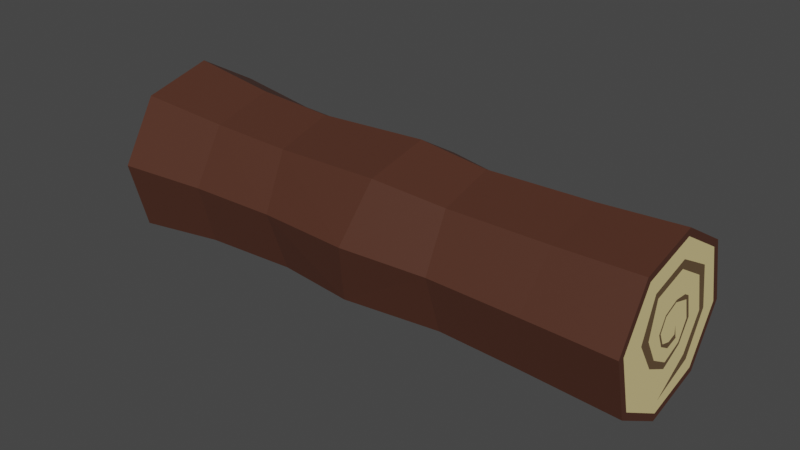# Source: d3_armadura_tronco_de_madeiradesafio_3_v2_.blend  (saved by Blender 3.4.6; exported with 4.5.12 LTS)
import bpy
from mathutils import Matrix  # noqa: F401  (used for matrix-valued properties, if any)

bpy.ops.wm.read_factory_settings(use_empty=True)
scene = bpy.context.scene
scene.name = 'Scene'

# ---- collections
col_fase_2 = bpy.data.collections.new('fase 2'); scene.collection.children.link(col_fase_2)

# ---- materials (node trees are filled in below, after node groups)
mat_parte_clara_002 = bpy.data.materials.new('parte clara.002')
mat_parte_clara_002.use_transparent_shadow = False
mat_parte_escura_da_madeira_002 = bpy.data.materials.new('parte escura da madeira.002')
mat_parte_escura_da_madeira_002.use_transparent_shadow = False
mat_an_u_do_tronco_002 = bpy.data.materials.new('anéu do tronco.002')
mat_an_u_do_tronco_002.use_transparent_shadow = False

# ---- material node trees
mat_parte_clara_002.use_nodes = True; mat_parte_clara_002.node_tree.nodes.clear()
_N = mat_parte_clara_002.node_tree.nodes; _L = mat_parte_clara_002.node_tree.links
n0 = _N.new('ShaderNodeBsdfPrincipled'); n0.name = 'Principled BSDF'; n0.location = (10, 300)
n0.distribution = 'GGX'
n0.subsurface_method = 'RANDOM_WALK_SKIN'
n0.inputs[0].default_value = (0.8, 0.6473, 0.2975, 1.0)
n0.inputs[3].default_value = 1.45
n0.inputs[27].default_value = (0.0, 0.0, 0.0, 1.0)
n0.inputs[28].default_value = 1.0
n1 = _N.new('ShaderNodeOutputMaterial'); n1.name = 'Material Output'; n1.location = (300, 300)
_L.new(n0.outputs[0], n1.inputs[0])
n1.is_active_output = True
mat_parte_escura_da_madeira_002.use_nodes = True; mat_parte_escura_da_madeira_002.node_tree.nodes.clear()
_N = mat_parte_escura_da_madeira_002.node_tree.nodes; _L = mat_parte_escura_da_madeira_002.node_tree.links
n0 = _N.new('ShaderNodeBsdfPrincipled'); n0.name = 'Principled BSDF'; n0.location = (10, 300)
n0.distribution = 'GGX'
n0.subsurface_method = 'RANDOM_WALK_SKIN'
n0.inputs[0].default_value = (0.08001, 0.02815, 0.0163, 1.0)
n0.inputs[3].default_value = 1.45
n0.inputs[27].default_value = (0.0, 0.0, 0.0, 1.0)
n0.inputs[28].default_value = 1.0
n1 = _N.new('ShaderNodeOutputMaterial'); n1.name = 'Material Output'; n1.location = (300, 300)
_L.new(n0.outputs[0], n1.inputs[0])
n1.is_active_output = True
mat_an_u_do_tronco_002.use_nodes = True; mat_an_u_do_tronco_002.node_tree.nodes.clear()
_N = mat_an_u_do_tronco_002.node_tree.nodes; _L = mat_an_u_do_tronco_002.node_tree.links
n0 = _N.new('ShaderNodeBsdfPrincipled'); n0.name = 'Principled BSDF'; n0.location = (10, 300)
n0.distribution = 'GGX'
n0.subsurface_method = 'RANDOM_WALK_SKIN'
n0.inputs[0].default_value = (0.1376, 0.0834, 0.04023, 1.0)
n0.inputs[3].default_value = 1.45
n0.inputs[27].default_value = (0.0, 0.0, 0.0, 1.0)
n0.inputs[28].default_value = 1.0
n1 = _N.new('ShaderNodeOutputMaterial'); n1.name = 'Material Output'; n1.location = (300, 300)
_L.new(n0.outputs[0], n1.inputs[0])
n1.is_active_output = True

# ---- world
world_world = bpy.data.worlds.new('World'); scene.world = world_world
world_world.use_nodes = True; world_world.node_tree.nodes.clear()
_N = world_world.node_tree.nodes; _L = world_world.node_tree.links
n0 = _N.new('ShaderNodeOutputWorld'); n0.name = 'World Output'; n0.location = (300, 300)
n1 = _N.new('ShaderNodeBackground'); n1.name = 'Background'; n1.location = (10, 300)
n1.inputs[0].default_value = (0.05088, 0.05088, 0.05088, 1.0)
_L.new(n1.outputs[0], n0.inputs[0])
n0.is_active_output = True
world_world.color = (0.05088, 0.05088, 0.05088)
world_world.use_sun_shadow = False
world_world.sun_shadow_jitter_overblur = 0.0

# ---- meshes
me_cylinder_001 = bpy.data.meshes.new('Cylinder.001')
me_cylinder_001.from_pydata([(3.216e-08, 0.4547, 18.13), (0.3216, 0.3216, 18.13), (0.4547, 3.297e-08, 18.13), (0.3216, -0.3216, 18.13), (3.216e-08, -0.4547, 18.13), (-0.3216, -0.3216, 18.13), (-0.4547, 3.297e-08, 18.13), (-0.3216, 0.3216, 18.13), (3.924, 3.924, 18.13), (3.216e-08, 5.549, 18.13), (5.549, 3.297e-08, 18.13), (3.924, -3.924, 18.13), (3.216e-08, -5.549, 18.13), (-3.924, -3.924, 18.13), (-5.549, 3.297e-08, 18.13), (-3.924, 3.924, 18.13), (3.587, 3.587, 18.13), (3.216e-08, 5.072, 18.13), (5.072, 3.297e-08, 18.13), (3.587, -3.587, 18.13), (3.216e-08, -5.072, 18.13), (-3.587, -3.587, 18.13), (-5.072, 3.297e-08, 18.13), (-3.587, 3.587, 18.13), (3.039, 3.039, 18.13), (3.216e-08, 4.297, 18.13), (4.297, 3.297e-08, 18.13), (3.039, -3.039, 18.13), (3.216e-08, -4.297, 18.13), (-3.039, -3.039, 18.13), (-4.297, 3.297e-08, 18.13), (-3.039, 3.039, 18.13), (2.325, 2.325, 18.13), (3.216e-08, 3.288, 18.13), (3.288, 3.297e-08, 18.13), (2.325, -2.325, 18.13), (3.216e-08, -3.288, 18.13), (-2.325, -2.325, 18.13), (-3.288, 3.297e-08, 18.13), (-2.325, 2.325, 18.13), (1.422, 1.422, 18.13), (3.216e-08, 2.011, 18.13), (2.011, 3.297e-08, 18.13), (1.422, -1.422, 18.13), (3.216e-08, -2.011, 18.13), (-1.422, -1.422, 18.13), (-2.011, 3.297e-08, 18.13), (-1.422, 1.422, 18.13), (0.8444, 0.8444, 18.13), (3.216e-08, 1.194, 18.13), (1.194, 3.297e-08, 18.13), (0.8444, -0.8444, 18.13), (3.216e-08, -1.194, 18.13), (-0.8444, -0.8444, 18.13), (-1.194, 3.297e-08, 18.13), (-0.8444, 0.8444, 18.13), (2.801, -2.801, 18.13), (3.814, 3.297e-08, 18.13), (2.788, 2.788, 18.13), (-2.685, 2.685, 18.13), (3.216e-08, 3.836, 18.13), (-2.51, 3.297e-08, 18.13), (3.216e-08, -2.414, 18.13), (-1.79, -1.79, 18.13), (1.236, 1.236, 18.13), (1.273, -1.273, 18.13), (1.748, 3.297e-08, 18.13), (3.216e-08, 1.428, 18.13), (-1.007, 1.007, 18.13), (0.9339, 1.624, 18.13), (-1.369, 3.297e-08, 18.13), (3.216e-08, 1.582, 18.13), (-0.9033, 0.9033, 18.13), (0.5719, -0.5719, 18.13), (-0.7208, -0.7208, 18.13), (3.216e-08, -0.8288, 18.13), (0.7785, -0.7785, 18.13), (3.216e-08, -1.073, 18.13), (0.01054, 5.64, 0.9163), (4.047, 3.996, 0.5555), (5.713, 0.01056, -0.1306), (4.032, -3.981, -0.7403), (-0.01055, -5.64, -0.9163), (-4.047, -3.996, -0.5555), (-5.713, -0.01053, 0.1306), (-4.032, 3.981, 0.7403), (3.216e-08, 0.4547, -18.13), (0.3216, 0.3216, -18.13), (0.4547, 3.297e-08, -18.13), (0.3216, -0.3216, -18.13), (3.216e-08, -0.4547, -18.13), (-0.3216, -0.3216, -18.13), (-0.4547, 3.297e-08, -18.13), (-0.3216, 0.3216, -18.13), (4.48, 4.48, -18.13), (-2.559e-07, 6.336, -18.13), (6.336, 3.766e-08, -18.13), (4.48, -4.48, -18.13), (-2.559e-07, -6.336, -18.13), (-4.48, -4.48, -18.13), (-6.336, 3.766e-08, -18.13), (-4.48, 4.48, -18.13), (3.587, 3.587, -18.13), (3.216e-08, 5.072, -18.13), (5.072, 3.297e-08, -18.13), (3.587, -3.587, -18.13), (3.216e-08, -5.072, -18.13), (-3.587, -3.587, -18.13), (-5.072, 3.297e-08, -18.13), (-3.587, 3.587, -18.13), (3.039, 3.039, -18.13), (3.216e-08, 4.297, -18.13), (4.297, 3.297e-08, -18.13), (3.039, -3.039, -18.13), (3.216e-08, -4.297, -18.13), (-3.039, -3.039, -18.13), (-4.297, 3.297e-08, -18.13), (-3.039, 3.039, -18.13), (2.325, 2.325, -18.13), (3.216e-08, 3.288, -18.13), (3.288, 3.297e-08, -18.13), (2.325, -2.325, -18.13), (3.216e-08, -3.288, -18.13), (-2.325, -2.325, -18.13), (-3.288, 3.297e-08, -18.13), (-2.325, 2.325, -18.13), (1.422, 1.422, -18.13), (3.216e-08, 2.011, -18.13), (2.011, 3.297e-08, -18.13), (1.422, -1.422, -18.13), (3.216e-08, -2.011, -18.13), (-1.422, -1.422, -18.13), (-2.011, 3.297e-08, -18.13), (-1.422, 1.422, -18.13), (0.8444, 0.8444, -18.13), (3.216e-08, 1.194, -18.13), (1.194, 3.297e-08, -18.13), (0.8444, -0.8444, -18.13), (3.216e-08, -1.194, -18.13), (-0.8444, -0.8444, -18.13), (-1.194, 3.297e-08, -18.13), (-0.8444, 0.8444, -18.13), (2.801, -2.801, -18.13), (3.814, 3.297e-08, -18.13), (2.788, 2.788, -18.13), (-2.685, 2.685, -18.13), (3.216e-08, 3.836, -18.13), (-2.51, 3.297e-08, -18.13), (3.216e-08, -2.414, -18.13), (-1.79, -1.79, -18.13), (1.236, 1.236, -18.13), (1.273, -1.273, -18.13), (1.748, 3.297e-08, -18.13), (3.216e-08, 1.428, -18.13), (-1.007, 1.007, -18.13), (0.9339, 1.624, -18.13), (-1.369, 3.297e-08, -18.13), (3.216e-08, 1.582, -18.13), (-0.9033, 0.9033, -18.13), (0.5719, -0.5719, -18.13), (-0.7208, -0.7208, -18.13), (3.216e-08, -0.8288, -18.13), (0.7785, -0.7785, -18.13), (3.216e-08, -1.073, -18.13), (0.001713, 5.124, 5.691), (0.005461, 5.268, 12.72), (3.748, -3.721, 11.57), (3.63, -3.622, 6.326), (-0.005464, -5.268, 11.45), (-0.001712, -5.124, 6.394), (-3.756, -3.729, 11.7), (-3.633, -3.624, 6.255), (-5.306, -0.005449, 12.18), (-5.136, -0.001716, 5.992), (-3.748, 3.721, 12.6), (-3.63, 3.622, 5.759), (0.006291, 5.261, -6.725), (3.216e-08, 5.549, -12.08), (3.924, 3.924, -12.08), (3.755, 3.725, -6.456), (5.549, 3.297e-08, -12.08), (5.304, 0.006286, -5.945), (3.924, -3.924, -12.08), (3.746, -3.716, -5.491), (3.216e-08, -5.549, -12.08), (-0.006289, -5.261, -5.36), (-3.924, -3.924, -12.08), (-3.755, -3.725, -5.629), (-5.549, 3.297e-08, -12.08), (-5.304, -0.006294, -6.14), (-3.924, 3.924, -12.08), (-3.746, 3.716, -6.594), (3.955, 3.191, 11.11), (3.868, 3.116, 7.147), (5.064, 0.5279, 10.83), (4.943, 0.5252, 7.304)], [], [(165, 9, 8, 192), (192, 8, 10, 194), (194, 10, 11, 166), (166, 11, 12, 168), (168, 12, 13, 170), (170, 13, 14, 172), (1, 0, 7, 6, 5, 4, 3, 2), (172, 14, 15, 174), (174, 15, 9, 165), (17, 16, 8, 9), (16, 18, 10, 8), (18, 19, 11, 10), (19, 20, 12, 11), (20, 21, 13, 12), (21, 22, 14, 13), (22, 23, 15, 14), (23, 17, 9, 15), (25, 24, 16, 17), (24, 26, 18, 16), (26, 27, 19, 18), (27, 28, 20, 19), (28, 29, 21, 20), (29, 30, 22, 21), (30, 31, 23, 22), (31, 25, 17, 23), (33, 32, 58, 60), (32, 34, 57, 58), (34, 35, 56, 57), (35, 28, 56), (36, 37, 29, 28), (37, 38, 30, 29), (38, 59, 31, 30), (39, 33, 60, 59), (41, 69, 40, 32, 33), (40, 42, 34, 32), (42, 43, 35, 34), (43, 62, 36, 35), (44, 45, 63, 62), (45, 61, 38, 63), (46, 47, 39, 61), (47, 41, 33, 39), (49, 48, 64, 67), (48, 50, 66, 64), (50, 51, 65, 66), (51, 52, 44, 65), (52, 53, 45, 44), (53, 70, 46, 45), (54, 55, 72), (55, 49, 67, 72), (0, 1, 48, 49), (1, 2, 50, 48), (2, 73, 76), (3, 4, 75, 73), (4, 5, 74, 75), (5, 6, 54, 74), (6, 7, 55, 54), (7, 0, 49, 55), (56, 28, 27), (28, 35, 36), (57, 56, 27, 26), (58, 57, 26, 24), (60, 58, 24, 25), (59, 60, 25, 31), (59, 38, 39), (61, 39, 38), (61, 45, 46), (62, 63, 37, 36), (63, 38, 37), (62, 43, 44), (65, 44, 43), (64, 66, 42, 40), (66, 65, 43, 42), (67, 64, 40), (40, 69, 71, 67), (71, 69, 41), (70, 53, 54), (70, 68, 47, 46), (68, 71, 41, 47), (72, 68, 70, 54), (72, 67, 71, 68), (75, 74, 53, 77), (74, 54, 53), (73, 2, 3), (73, 75, 77, 76), (76, 77, 52, 51), (77, 53, 52), (76, 51, 50, 2), (177, 178, 94, 95), (178, 180, 96, 94), (180, 182, 97, 96), (182, 184, 98, 97), (184, 186, 99, 98), (186, 188, 100, 99), (87, 88, 89, 90, 91, 92, 93, 86), (188, 190, 101, 100), (190, 177, 95, 101), (103, 95, 94, 102), (102, 94, 96, 104), (104, 96, 97, 105), (105, 97, 98, 106), (106, 98, 99, 107), (107, 99, 100, 108), (108, 100, 101, 109), (109, 101, 95, 103), (111, 103, 102, 110), (110, 102, 104, 112), (112, 104, 105, 113), (113, 105, 106, 114), (114, 106, 107, 115), (115, 107, 108, 116), (116, 108, 109, 117), (117, 109, 103, 111), (119, 146, 144, 118), (118, 144, 143, 120), (120, 143, 142, 121), (121, 142, 114), (122, 114, 115, 123), (123, 115, 116, 124), (124, 116, 117, 145), (125, 145, 146, 119), (127, 119, 118, 126, 155), (126, 118, 120, 128), (128, 120, 121, 129), (129, 121, 122, 148), (130, 148, 149, 131), (131, 149, 124, 147), (132, 147, 125, 133), (133, 125, 119, 127), (135, 153, 150, 134), (134, 150, 152, 136), (136, 152, 151, 137), (137, 151, 130, 138), (138, 130, 131, 139), (139, 131, 132, 156), (140, 158, 141), (141, 158, 153, 135), (86, 135, 134, 87), (87, 134, 136, 88), (88, 162, 159), (89, 159, 161, 90), (90, 161, 160, 91), (91, 160, 140, 92), (92, 140, 141, 93), (93, 141, 135, 86), (142, 113, 114), (114, 122, 121), (143, 112, 113, 142), (144, 110, 112, 143), (146, 111, 110, 144), (145, 117, 111, 146), (145, 125, 124), (147, 124, 125), (147, 132, 131), (148, 122, 123, 149), (149, 123, 124), (148, 130, 129), (151, 129, 130), (150, 126, 128, 152), (152, 128, 129, 151), (153, 126, 150), (126, 153, 157, 155), (157, 127, 155), (156, 140, 139), (156, 132, 133, 154), (154, 133, 127, 157), (158, 140, 156, 154), (158, 154, 157, 153), (161, 163, 139, 160), (160, 139, 140), (159, 89, 88), (159, 162, 163, 161), (162, 137, 138, 163), (163, 138, 139), (162, 88, 136, 137), (85, 175, 164, 78), (175, 174, 165, 164), (84, 173, 175, 85), (173, 172, 174, 175), (83, 171, 173, 84), (171, 170, 172, 173), (82, 169, 171, 83), (169, 168, 170, 171), (81, 167, 169, 82), (167, 166, 168, 169), (80, 195, 167, 81), (195, 194, 166, 167), (79, 193, 195, 80), (78, 164, 193, 79), (164, 165, 192, 193), (85, 78, 176, 191), (191, 176, 177, 190), (84, 85, 191, 189), (189, 191, 190, 188), (83, 84, 189, 187), (187, 189, 188, 186), (82, 83, 187, 185), (185, 187, 186, 184), (81, 82, 185, 183), (183, 185, 184, 182), (80, 81, 183, 181), (181, 183, 182, 180), (79, 80, 181, 179), (179, 181, 180, 178), (78, 79, 179, 176), (176, 179, 178, 177), (193, 192, 194, 195)])
me_cylinder_001.polygons.foreach_set('material_index', [1, 1, 1, 1, 1, 1, 0, 1, 1, 1, 1, 1, 1, 1, 1, 1, 1, 0, 0, 0, 0, 0, 0, 0, 0, 2, 2, 2, 2, 0, 0, 0, 2, 0, 0, 0, 0, 2, 2, 0, 0, 0, 0, 0, 0, 0, 0, 0, 0, 0, 0, 2, 0, 0, 0, 0, 0, 0, 0, 0, 0, 0, 0, 2, 2, 0, 0, 0, 2, 2, 2, 2, 2, 2, 0, 2, 0, 0, 2, 2, 2, 2, 0, 2, 2, 2, 0, 1, 1, 1, 1, 1, 1, 0, 1, 1, 1, 1, 1, 1, 1, 1, 1, 1, 0, 0, 0, 0, 0, 0, 0, 0, 2, 2, 2, 2, 0, 0, 0, 2, 0, 0, 0, 0, 2, 2, 0, 0, 0, 0, 0, 0, 0, 0, 0, 0, 0, 0, 2, 0, 0, 0, 0, 0, 0, 0, 0, 0, 0, 0, 2, 2, 0, 0, 0, 2, 2, 2, 2, 2, 2, 0, 2, 0, 0, 2, 2, 2, 2, 0, 2, 2, 2, 0, 1, 1, 1, 1, 1, 1, 1, 1, 1, 1, 1, 1, 1, 1, 1, 1, 1, 1, 1, 1, 1, 1, 1, 1, 1, 1, 1, 1, 1, 1, 1, 1])
_uv = me_cylinder_001.uv_layers.new(name='UVMap')
_uv.uv.foreach_set('vector', [1.0, 0.9167, 1.0, 1.0, 0.875, 1.0, 0.875, 0.9167, 0.875, 0.9167, 0.875, 1.0, 0.75, 1.0, 0.75, 0.9167, 0.75, 0.9167, 0.75, 1.0, 0.625, 1.0, 0.625, 0.9167, 0.625, 0.9167, 0.625, 1.0, 0.5, 1.0, 0.5, 0.9167, 0.5, 0.9167, 0.5, 1.0, 0.375, 1.0, 0.375, 0.9167, 0.375, 0.9167, 0.375, 1.0, 0.25, 1.0, 0.25, 0.9167, 0.2639, 0.2639, 0.25, 0.2697, 0.2361, 0.2639, 0.2303, 0.25, 0.2361, 0.2361, 0.25, 0.2303, 0.2639, 0.2361, 0.2697, 0.25, 0.25, 0.9167, 0.25, 1.0, 0.125, 1.0, 0.125, 0.9167, 0.125, 0.9167, 0.125, 1.0, 0.0, 1.0, 0.0, 0.9167, 0.25, 0.4694, 0.4051, 0.4051, 0.4197, 0.4197, 0.25, 0.49, 0.4051, 0.4051, 0.4694, 0.25, 0.49, 0.25, 0.4197, 0.4197, 0.4694, 0.25, 0.4051, 0.09487, 0.4197, 0.08029, 0.49, 0.25, 0.4051, 0.09487, 0.25, 0.03061, 0.25, 0.01, 0.4197, 0.08029, 0.25, 0.03061, 0.09487, 0.09487, 0.08029, 0.08029, 0.25, 0.01, 0.09487, 0.09487, 0.03061, 0.25, 0.01, 0.25, 0.08029, 0.08029, 0.03061, 0.25, 0.09487, 0.4051, 0.08029, 0.4197, 0.01, 0.25, 0.09487, 0.4051, 0.25, 0.4694, 0.25, 0.49, 0.08029, 0.4197, 0.25, 0.4359, 0.3814, 0.3814, 0.4051, 0.4051, 0.25, 0.4694, 0.3814, 0.3814, 0.4359, 0.25, 0.4694, 0.25, 0.4051, 0.4051, 0.4359, 0.25, 0.3814, 0.1186, 0.4051, 0.09487, 0.4694, 0.25, 0.3814, 0.1186, 0.25, 0.06413, 0.25, 0.03061, 0.4051, 0.09487, 0.25, 0.06413, 0.1186, 0.1186, 0.09487, 0.09487, 0.25, 0.03061, 0.1186, 0.1186, 0.06413, 0.25, 0.03061, 0.25, 0.09487, 0.09487, 0.06413, 0.25, 0.1186, 0.3814, 0.09487, 0.4051, 0.03061, 0.25, 0.1186, 0.3814, 0.25, 0.4359, 0.25, 0.4694, 0.09487, 0.4051, 0.25, 0.3922, 0.3506, 0.3506, 0.3706, 0.3706, 0.25, 0.4159, 0.3506, 0.3506, 0.3922, 0.25, 0.415, 0.25, 0.3706, 0.3706, 0.3922, 0.25, 0.3506, 0.1494, 0.3712, 0.1288, 0.415, 0.25, 0.3506, 0.1494, 0.25, 0.06413, 0.3712, 0.1288, 0.25, 0.1078, 0.1494, 0.1494, 0.1186, 0.1186, 0.25, 0.06413, 0.1494, 0.1494, 0.1078, 0.25, 0.06413, 0.25, 0.1186, 0.1186, 0.1078, 0.25, 0.1339, 0.3661, 0.1186, 0.3814, 0.06413, 0.25, 0.1494, 0.3506, 0.25, 0.3922, 0.25, 0.4159, 0.1339, 0.3661, 0.25, 0.337, 0.2904, 0.3202, 0.3115, 0.3115, 0.3506, 0.3506, 0.25, 0.3922, 0.3115, 0.3115, 0.337, 0.25, 0.3922, 0.25, 0.3506, 0.3506, 0.337, 0.25, 0.3115, 0.1885, 0.3506, 0.1494, 0.3922, 0.25, 0.3115, 0.1885, 0.25, 0.1456, 0.25, 0.1078, 0.3506, 0.1494, 0.25, 0.163, 0.1885, 0.1885, 0.1726, 0.1726, 0.25, 0.1456, 0.1885, 0.1885, 0.1414, 0.25, 0.1078, 0.25, 0.1726, 0.1726, 0.163, 0.25, 0.1885, 0.3115, 0.1494, 0.3506, 0.1414, 0.25, 0.1885, 0.3115, 0.25, 0.337, 0.25, 0.3922, 0.1494, 0.3506, 0.25, 0.3016, 0.2865, 0.2865, 0.3035, 0.3035, 0.25, 0.3118, 0.2865, 0.2865, 0.3016, 0.25, 0.3256, 0.25, 0.3035, 0.3035, 0.3016, 0.25, 0.2865, 0.2135, 0.3051, 0.1949, 0.3256, 0.25, 0.2865, 0.2135, 0.25, 0.1984, 0.25, 0.163, 0.3051, 0.1949, 0.25, 0.1984, 0.2135, 0.2135, 0.1885, 0.1885, 0.25, 0.163, 0.2135, 0.2135, 0.1908, 0.25, 0.163, 0.25, 0.1885, 0.1885, 0.1984, 0.25, 0.2135, 0.2865, 0.2109, 0.2891, 0.2135, 0.2865, 0.25, 0.3016, 0.25, 0.3118, 0.2109, 0.2891, 0.25, 0.2697, 0.2639, 0.2639, 0.2865, 0.2865, 0.25, 0.3016, 0.2639, 0.2639, 0.2697, 0.25, 0.3016, 0.25, 0.2865, 0.2865, 0.2697, 0.25, 0.2747, 0.2253, 0.2837, 0.2163, 0.2639, 0.2361, 0.25, 0.2303, 0.25, 0.2142, 0.2747, 0.2253, 0.25, 0.2303, 0.2361, 0.2361, 0.2188, 0.2188, 0.25, 0.2142, 0.2361, 0.2361, 0.2303, 0.25, 0.1984, 0.25, 0.2188, 0.2188, 0.2303, 0.25, 0.2361, 0.2639, 0.2135, 0.2865, 0.1984, 0.25, 0.2361, 0.2639, 0.25, 0.2697, 0.25, 0.3016, 0.2135, 0.2865, 0.3712, 0.1288, 0.25, 0.06413, 0.3814, 0.1186, 0.25, 0.06413, 0.3506, 0.1494, 0.25, 0.1078, 0.415, 0.25, 0.3712, 0.1288, 0.3814, 0.1186, 0.4359, 0.25, 0.3706, 0.3706, 0.415, 0.25, 0.4359, 0.25, 0.3814, 0.3814, 0.25, 0.4159, 0.3706, 0.3706, 0.3814, 0.3814, 0.25, 0.4359, 0.1339, 0.3661, 0.25, 0.4159, 0.25, 0.4359, 0.1186, 0.3814, 0.1339, 0.3661, 0.1078, 0.25, 0.1494, 0.3506, 0.1414, 0.25, 0.1494, 0.3506, 0.1078, 0.25, 0.1414, 0.25, 0.1885, 0.1885, 0.163, 0.25, 0.25, 0.1456, 0.1726, 0.1726, 0.1494, 0.1494, 0.25, 0.1078, 0.1726, 0.1726, 0.1078, 0.25, 0.1494, 0.1494, 0.25, 0.1456, 0.3115, 0.1885, 0.25, 0.163, 0.3051, 0.1949, 0.25, 0.163, 0.3115, 0.1885, 0.3035, 0.3035, 0.3256, 0.25, 0.337, 0.25, 0.3115, 0.3115, 0.3256, 0.25, 0.3051, 0.1949, 0.3115, 0.1885, 0.337, 0.25, 0.25, 0.3118, 0.3035, 0.3035, 0.3115, 0.3115, 0.3115, 0.3115, 0.2904, 0.3202, 0.25, 0.3184, 0.25, 0.3118, 0.25, 0.3184, 0.2904, 0.3202, 0.25, 0.337, 0.1908, 0.25, 0.2135, 0.2135, 0.1984, 0.25, 0.1908, 0.25, 0.2064, 0.2936, 0.1885, 0.3115, 0.163, 0.25, 0.2064, 0.2936, 0.25, 0.3184, 0.25, 0.337, 0.1885, 0.3115, 0.2109, 0.2891, 0.2064, 0.2936, 0.1908, 0.25, 0.1984, 0.25, 0.2109, 0.2891, 0.25, 0.3118, 0.25, 0.3184, 0.2064, 0.2936, 0.25, 0.2142, 0.2188, 0.2188, 0.2135, 0.2135, 0.25, 0.2036, 0.2188, 0.2188, 0.1984, 0.25, 0.2135, 0.2135, 0.2747, 0.2253, 0.2697, 0.25, 0.2639, 0.2361, 0.2747, 0.2253, 0.25, 0.2142, 0.25, 0.2036, 0.2837, 0.2163, 0.2837, 0.2163, 0.25, 0.2036, 0.25, 0.1984, 0.2865, 0.2135, 0.25, 0.2036, 0.2135, 0.2135, 0.25, 0.1984, 0.2837, 0.2163, 0.2865, 0.2135, 0.3016, 0.25, 0.2697, 0.25, 1.0, 0.9167, 0.875, 0.9167, 0.875, 1.0, 1.0, 1.0, 0.875, 0.9167, 0.75, 0.9167, 0.75, 1.0, 0.875, 1.0, 0.75, 0.9167, 0.625, 0.9167, 0.625, 1.0, 0.75, 1.0, 0.625, 0.9167, 0.5, 0.9167, 0.5, 1.0, 0.625, 1.0, 0.5, 0.9167, 0.375, 0.9167, 0.375, 1.0, 0.5, 1.0, 0.375, 0.9167, 0.25, 0.9167, 0.25, 1.0, 0.375, 1.0, 0.2639, 0.2639, 0.2697, 0.25, 0.2639, 0.2361, 0.25, 0.2303, 0.2361, 0.2361, 0.2303, 0.25, 0.2361, 0.2639, 0.25, 0.2697, 0.25, 0.9167, 0.125, 0.9167, 0.125, 1.0, 0.25, 1.0, 0.125, 0.9167, 0.0, 0.9167, 0.0, 1.0, 0.125, 1.0, 0.25, 0.4694, 0.25, 0.49, 0.4197, 0.4197, 0.4051, 0.4051, 0.4051, 0.4051, 0.4197, 0.4197, 0.49, 0.25, 0.4694, 0.25, 0.4694, 0.25, 0.49, 0.25, 0.4197, 0.08029, 0.4051, 0.09487, 0.4051, 0.09487, 0.4197, 0.08029, 0.25, 0.01, 0.25, 0.03061, 0.25, 0.03061, 0.25, 0.01, 0.08029, 0.08029, 0.09487, 0.09487, 0.09487, 0.09487, 0.08029, 0.08029, 0.01, 0.25, 0.03061, 0.25, 0.03061, 0.25, 0.01, 0.25, 0.08029, 0.4197, 0.09487, 0.4051, 0.09487, 0.4051, 0.08029, 0.4197, 0.25, 0.49, 0.25, 0.4694, 0.25, 0.4359, 0.25, 0.4694, 0.4051, 0.4051, 0.3814, 0.3814, 0.3814, 0.3814, 0.4051, 0.4051, 0.4694, 0.25, 0.4359, 0.25, 0.4359, 0.25, 0.4694, 0.25, 0.4051, 0.09487, 0.3814, 0.1186, 0.3814, 0.1186, 0.4051, 0.09487, 0.25, 0.03061, 0.25, 0.06413, 0.25, 0.06413, 0.25, 0.03061, 0.09487, 0.09487, 0.1186, 0.1186, 0.1186, 0.1186, 0.09487, 0.09487, 0.03061, 0.25, 0.06413, 0.25, 0.06413, 0.25, 0.03061, 0.25, 0.09487, 0.4051, 0.1186, 0.3814, 0.1186, 0.3814, 0.09487, 0.4051, 0.25, 0.4694, 0.25, 0.4359, 0.25, 0.3922, 0.25, 0.4159, 0.3706, 0.3706, 0.3506, 0.3506, 0.3506, 0.3506, 0.3706, 0.3706, 0.415, 0.25, 0.3922, 0.25, 0.3922, 0.25, 0.415, 0.25, 0.3712, 0.1288, 0.3506, 0.1494, 0.3506, 0.1494, 0.3712, 0.1288, 0.25, 0.06413, 0.25, 0.1078, 0.25, 0.06413, 0.1186, 0.1186, 0.1494, 0.1494, 0.1494, 0.1494, 0.1186, 0.1186, 0.06413, 0.25, 0.1078, 0.25, 0.1078, 0.25, 0.06413, 0.25, 0.1186, 0.3814, 0.1339, 0.3661, 0.1494, 0.3506, 0.1339, 0.3661, 0.25, 0.4159, 0.25, 0.3922, 0.25, 0.337, 0.25, 0.3922, 0.3506, 0.3506, 0.3115, 0.3115, 0.2904, 0.3202, 0.3115, 0.3115, 0.3506, 0.3506, 0.3922, 0.25, 0.337, 0.25, 0.337, 0.25, 0.3922, 0.25, 0.3506, 0.1494, 0.3115, 0.1885, 0.3115, 0.1885, 0.3506, 0.1494, 0.25, 0.1078, 0.25, 0.1456, 0.25, 0.163, 0.25, 0.1456, 0.1726, 0.1726, 0.1885, 0.1885, 0.1885, 0.1885, 0.1726, 0.1726, 0.1078, 0.25, 0.1414, 0.25, 0.163, 0.25, 0.1414, 0.25, 0.1494, 0.3506, 0.1885, 0.3115, 0.1885, 0.3115, 0.1494, 0.3506, 0.25, 0.3922, 0.25, 0.337, 0.25, 0.3016, 0.25, 0.3118, 0.3035, 0.3035, 0.2865, 0.2865, 0.2865, 0.2865, 0.3035, 0.3035, 0.3256, 0.25, 0.3016, 0.25, 0.3016, 0.25, 0.3256, 0.25, 0.3051, 0.1949, 0.2865, 0.2135, 0.2865, 0.2135, 0.3051, 0.1949, 0.25, 0.163, 0.25, 0.1984, 0.25, 0.1984, 0.25, 0.163, 0.1885, 0.1885, 0.2135, 0.2135, 0.2135, 0.2135, 0.1885, 0.1885, 0.163, 0.25, 0.1908, 0.25, 0.1984, 0.25, 0.2109, 0.2891, 0.2135, 0.2865, 0.2135, 0.2865, 0.2109, 0.2891, 0.25, 0.3118, 0.25, 0.3016, 0.25, 0.2697, 0.25, 0.3016, 0.2865, 0.2865, 0.2639, 0.2639, 0.2639, 0.2639, 0.2865, 0.2865, 0.3016, 0.25, 0.2697, 0.25, 0.2697, 0.25, 0.2837, 0.2163, 0.2747, 0.2253, 0.2639, 0.2361, 0.2747, 0.2253, 0.25, 0.2142, 0.25, 0.2303, 0.25, 0.2303, 0.25, 0.2142, 0.2188, 0.2188, 0.2361, 0.2361, 0.2361, 0.2361, 0.2188, 0.2188, 0.1984, 0.25, 0.2303, 0.25, 0.2303, 0.25, 0.1984, 0.25, 0.2135, 0.2865, 0.2361, 0.2639, 0.2361, 0.2639, 0.2135, 0.2865, 0.25, 0.3016, 0.25, 0.2697, 0.3712, 0.1288, 0.3814, 0.1186, 0.25, 0.06413, 0.25, 0.06413, 0.25, 0.1078, 0.3506, 0.1494, 0.415, 0.25, 0.4359, 0.25, 0.3814, 0.1186, 0.3712, 0.1288, 0.3706, 0.3706, 0.3814, 0.3814, 0.4359, 0.25, 0.415, 0.25, 0.25, 0.4159, 0.25, 0.4359, 0.3814, 0.3814, 0.3706, 0.3706, 0.1339, 0.3661, 0.1186, 0.3814, 0.25, 0.4359, 0.25, 0.4159, 0.1339, 0.3661, 0.1494, 0.3506, 0.1078, 0.25, 0.1414, 0.25, 0.1078, 0.25, 0.1494, 0.3506, 0.1414, 0.25, 0.163, 0.25, 0.1885, 0.1885, 0.25, 0.1456, 0.25, 0.1078, 0.1494, 0.1494, 0.1726, 0.1726, 0.1726, 0.1726, 0.1494, 0.1494, 0.1078, 0.25, 0.25, 0.1456, 0.25, 0.163, 0.3115, 0.1885, 0.3051, 0.1949, 0.3115, 0.1885, 0.25, 0.163, 0.3035, 0.3035, 0.3115, 0.3115, 0.337, 0.25, 0.3256, 0.25, 0.3256, 0.25, 0.337, 0.25, 0.3115, 0.1885, 0.3051, 0.1949, 0.25, 0.3118, 0.3115, 0.3115, 0.3035, 0.3035, 0.3115, 0.3115, 0.25, 0.3118, 0.25, 0.3184, 0.2904, 0.3202, 0.25, 0.3184, 0.25, 0.337, 0.2904, 0.3202, 0.1908, 0.25, 0.1984, 0.25, 0.2135, 0.2135, 0.1908, 0.25, 0.163, 0.25, 0.1885, 0.3115, 0.2064, 0.2936, 0.2064, 0.2936, 0.1885, 0.3115, 0.25, 0.337, 0.25, 0.3184, 0.2109, 0.2891, 0.1984, 0.25, 0.1908, 0.25, 0.2064, 0.2936, 0.2109, 0.2891, 0.2064, 0.2936, 0.25, 0.3184, 0.25, 0.3118, 0.25, 0.2142, 0.25, 0.2036, 0.2135, 0.2135, 0.2188, 0.2188, 0.2188, 0.2188, 0.2135, 0.2135, 0.1984, 0.25, 0.2747, 0.2253, 0.2639, 0.2361, 0.2697, 0.25, 0.2747, 0.2253, 0.2837, 0.2163, 0.25, 0.2036, 0.25, 0.2142, 0.2837, 0.2163, 0.2865, 0.2135, 0.25, 0.1984, 0.25, 0.2036, 0.25, 0.2036, 0.25, 0.1984, 0.2135, 0.2135, 0.2837, 0.2163, 0.2697, 0.25, 0.3016, 0.25, 0.2865, 0.2135, 0.125, 0.75, 0.125, 0.8333, 0.0, 0.8333, 0.0, 0.75, 0.125, 0.8333, 0.125, 0.9167, 0.0, 0.9167, 0.0, 0.8333, 0.25, 0.75, 0.25, 0.8333, 0.125, 0.8333, 0.125, 0.75, 0.25, 0.8333, 0.25, 0.9167, 0.125, 0.9167, 0.125, 0.8333, 0.375, 0.75, 0.375, 0.8333, 0.25, 0.8333, 0.25, 0.75, 0.375, 0.8333, 0.375, 0.9167, 0.25, 0.9167, 0.25, 0.8333, 0.5, 0.75, 0.5, 0.8333, 0.375, 0.8333, 0.375, 0.75, 0.5, 0.8333, 0.5, 0.9167, 0.375, 0.9167, 0.375, 0.8333, 0.625, 0.75, 0.625, 0.8333, 0.5, 0.8333, 0.5, 0.75, 0.625, 0.8333, 0.625, 0.9167, 0.5, 0.9167, 0.5, 0.8333, 0.75, 0.75, 0.75, 0.8333, 0.625, 0.8333, 0.625, 0.75, 0.75, 0.8333, 0.75, 0.9167, 0.625, 0.9167, 0.625, 0.8333, 0.875, 0.75, 0.875, 0.8333, 0.75, 0.8333, 0.75, 0.75, 1.0, 0.75, 1.0, 0.8333, 0.875, 0.8333, 0.875, 0.75, 1.0, 0.8333, 1.0, 0.9167, 0.875, 0.9167, 0.875, 0.8333, 0.125, 0.75, 0.0, 0.75, 0.0, 0.8333, 0.125, 0.8333, 0.125, 0.8333, 0.0, 0.8333, 0.0, 0.9167, 0.125, 0.9167, 0.25, 0.75, 0.125, 0.75, 0.125, 0.8333, 0.25, 0.8333, 0.25, 0.8333, 0.125, 0.8333, 0.125, 0.9167, 0.25, 0.9167, 0.375, 0.75, 0.25, 0.75, 0.25, 0.8333, 0.375, 0.8333, 0.375, 0.8333, 0.25, 0.8333, 0.25, 0.9167, 0.375, 0.9167, 0.5, 0.75, 0.375, 0.75, 0.375, 0.8333, 0.5, 0.8333, 0.5, 0.8333, 0.375, 0.8333, 0.375, 0.9167, 0.5, 0.9167, 0.625, 0.75, 0.5, 0.75, 0.5, 0.8333, 0.625, 0.8333, 0.625, 0.8333, 0.5, 0.8333, 0.5, 0.9167, 0.625, 0.9167, 0.75, 0.75, 0.625, 0.75, 0.625, 0.8333, 0.75, 0.8333, 0.75, 0.8333, 0.625, 0.8333, 0.625, 0.9167, 0.75, 0.9167, 0.875, 0.75, 0.75, 0.75, 0.75, 0.8333, 0.875, 0.8333, 0.875, 0.8333, 0.75, 0.8333, 0.75, 0.9167, 0.875, 0.9167, 1.0, 0.75, 0.875, 0.75, 0.875, 0.8333, 1.0, 0.8333, 1.0, 0.8333, 0.875, 0.8333, 0.875, 0.9167, 1.0, 0.9167, 0.875, 0.8333, 0.875, 0.9167, 0.75, 0.9167, 0.75, 0.8333])
me_cylinder_001.materials.append(mat_parte_clara_002)
me_cylinder_001.materials.append(mat_parte_escura_da_madeira_002)
me_cylinder_001.materials.append(mat_an_u_do_tronco_002)
me_cylinder_001.update()

# ---- objects
ob_d3_tronco_de_madeiradesafio_3_v2 = bpy.data.objects.new('d3 tronco de madeiradesafio 3 v2', me_cylinder_001)

# ---- transforms, parenting, visibility, modifiers, constraints
ob_d3_tronco_de_madeiradesafio_3_v2.location = (-37.9, 830.2, -6.603)
ob_d3_tronco_de_madeiradesafio_3_v2.rotation_euler = (1.571, 0.1416, 1.571)
_vg = ob_d3_tronco_de_madeiradesafio_3_v2.vertex_groups.new(name='Bone')
_vg.add([0, 1, 2, 3, 4, 5, 6, 7, 8, 9, 10, 11, 12, 13, 14, 15, 16, 17, 18, 19, 20, 21, 22, 23, 24, 25, 26, 27, 28, 29, 30, 31, 32, 33, 34, 35, 36, 37, 38, 39, 40, 41, 42, 43, 44, 45, 46, 47, 48, 49, 50, 51, 52, 53, 54, 55, 56, 57, 58, 59, 60, 61, 62, 63, 64, 65, 66, 67, 68, 69, 70, 71, 72, 73, 74, 75, 76, 77, 78, 79, 80, 81, 82, 83, 84, 85, 86, 87, 88, 89, 90, 91, 92, 93, 94, 95, 96, 97, 98, 99, 100, 101, 102, 103, 104, 105, 106, 107, 108, 109, 110, 111, 112, 113, 114, 115, 116, 117, 118, 119, 120, 121, 122, 123, 124, 125, 126, 127, 128, 129, 130, 131, 132, 133, 134, 135, 136, 137, 138, 139, 140, 141, 142, 143, 144, 145, 146, 147, 148, 149, 150, 151, 152, 153, 154, 155, 156, 157, 158, 159, 160, 161, 162, 163, 164, 165, 166, 167, 168, 169, 170, 171, 172, 173, 174, 175, 176, 177, 178, 179, 180, 181, 182, 183, 184, 185, 186, 187, 188, 189, 190, 191, 192, 193, 194, 195], 1.0, 'REPLACE')
_m = ob_d3_tronco_de_madeiradesafio_3_v2.modifiers.new('Armature', 'ARMATURE')

# ---- collection membership
col_fase_2.objects.link(ob_d3_tronco_de_madeiradesafio_3_v2)

# ---- scene / render settings (as saved in the file)
scene.frame_start = 1; scene.frame_end = 730; scene.frame_set(0)
scene.render.engine = 'BLENDER_EEVEE_NEXT'
scene.cycles.sampling_pattern = 'TABULATED_SOBOL'
scene.cycles.use_light_tree = False
scene.view_settings.view_transform = 'Filmic'
bpy.context.view_layer.update()

# ---- added for rendering (the .blend has no active camera and no usable light): camera, sun
cam_auto = bpy.data.cameras.new('AutoCamera')
cam_auto.lens = 50.0
cam_auto.sensor_width = 36.0
cam_auto.clip_end = 1000.0
ob_auto_camera = bpy.data.objects.new('AutoCamera', cam_auto)
scene.collection.objects.link(ob_auto_camera)
ob_auto_camera.location = (0.529972, 784.04, 24.142)
ob_auto_camera.rotation_euler = (1.09748, -7.21219e-08, 0.694738)
scene.camera = ob_auto_camera
light_auto_sun = bpy.data.lights.new('AutoSun', 'SUN')
light_auto_sun.energy = 3.0
light_auto_sun.angle = 0.0523599
ob_auto_sun = bpy.data.objects.new('AutoSun', light_auto_sun)
scene.collection.objects.link(ob_auto_sun)
ob_auto_sun.rotation_euler = (0.872665, 0.174533, 0.523599)
bpy.context.view_layer.update()
